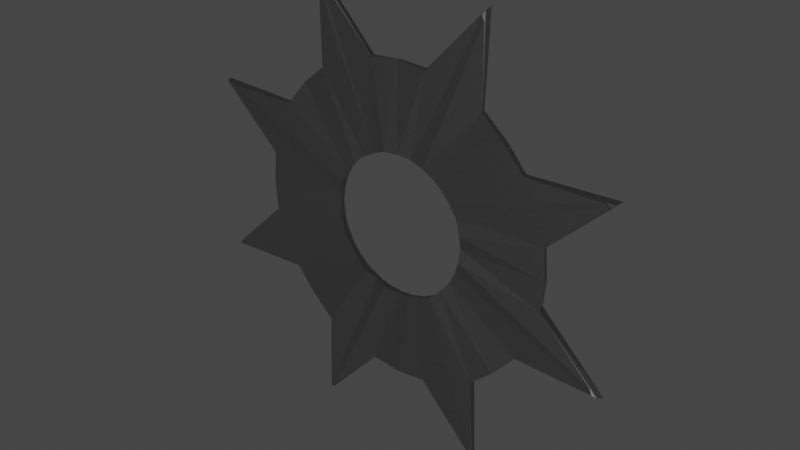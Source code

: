 # Source: SpinningBlade.blend  (saved by Blender 2.93.21; exported with 4.5.12 LTS)
import bpy
from mathutils import Matrix  # noqa: F401  (used for matrix-valued properties, if any)

bpy.ops.wm.read_factory_settings(use_empty=True)
scene = bpy.context.scene
scene.name = 'Scene'

# ---- collections
col_collection = bpy.data.collections.new('Collection'); scene.collection.children.link(col_collection)

# ---- materials (node trees are filled in below, after node groups)
mat_material_001 = bpy.data.materials.new('Material.001')
mat_material_001.use_transparent_shadow = False

# ---- material node trees
mat_material_001.use_nodes = True; mat_material_001.node_tree.nodes.clear()
_N = mat_material_001.node_tree.nodes; _L = mat_material_001.node_tree.links
n0 = _N.new('ShaderNodeBsdfPrincipled'); n0.name = 'Principled BSDF'; n0.location = (-223, 304)
n0.distribution = 'GGX'
n0.subsurface_method = 'BURLEY'
n0.inputs[0].default_value = (0.3552, 0.3552, 0.3552, 1.0)
n0.inputs[1].default_value = 1.0
n0.inputs[2].default_value = 0.3864
n0.inputs[3].default_value = 1.45
n0.inputs[13].default_value = 0.3409
n0.inputs[27].default_value = (0.0, 0.0, 0.0, 1.0)
n0.inputs[28].default_value = 1.0
n1 = _N.new('ShaderNodeOutputMaterial'); n1.name = 'Material Output'; n1.location = (300, 300)
n2 = _N.new('ShaderNodeTexVoronoi'); n2.name = 'Voronoi Texture'; n2.location = (66, 179)
n2.voronoi_dimensions = '2D'
n2.inputs[2].default_value = 34.5
_L.new(n0.outputs[0], n1.inputs[0])
_L.new(n2.outputs[1], n1.inputs[2])
n1.is_active_output = True

# ---- world
world_world = bpy.data.worlds.new('World'); scene.world = world_world
world_world.use_nodes = True; world_world.node_tree.nodes.clear()
_N = world_world.node_tree.nodes; _L = world_world.node_tree.links
n0 = _N.new('ShaderNodeOutputWorld'); n0.name = 'World Output'; n0.location = (300, 300)
n1 = _N.new('ShaderNodeBackground'); n1.name = 'Background'; n1.location = (10, 300)
n1.inputs[0].default_value = (0.05088, 0.05088, 0.05088, 1.0)
_L.new(n1.outputs[0], n0.inputs[0])
n0.is_active_output = True
world_world.color = (0.05088, 0.05088, 0.05088)
world_world.use_sun_shadow = False
world_world.sun_shadow_jitter_overblur = 0.0

# ---- lights
light_sun = bpy.data.lights.new('Sun', 'SUN')
light_sun.transmission_factor = 0.0
light_sun.energy = 1.0
light_sun.shadow_soft_size = 0.125

# ---- meshes
me_circle_001 = bpy.data.meshes.new('Circle.001')
me_circle_001.from_pydata([(-0.00366, 0.6557, -0.03326), (-0.1344, 0.6463, -0.03326), (-0.3827, 0.9239, -0.02326), (-0.3708, 0.8691, -0.03326), (-0.3736, 0.8958, -0.03212), (-0.3724, 0.5393, -0.03326), (-0.3603, 0.5572, -0.03326), (-0.4705, 0.4563, -0.03326), (-0.5572, 0.3603, -0.03326), (-0.5393, 0.3724, -0.03326), (-0.9239, 0.3827, -0.02326), (-0.9054, 0.375, -0.03041), (-0.8828, 0.3621, -0.03326), (-0.6448, 0.1267, -0.03326), (-0.6557, -0.00366, -0.03326), (-0.6488, -0.1393, -0.03326), (-0.6447, -0.118, -0.03326), (-0.9239, -0.3827, -0.02326), (-0.8691, -0.3708, -0.03326), (-0.8958, -0.3736, -0.03212), (-0.5393, -0.3724, -0.03326), (-0.5572, -0.3603, -0.03326), (-0.461, -0.4662, -0.03326), (-0.3603, -0.5572, -0.03326), (-0.3724, -0.5393, -0.03326), (-0.3827, -0.9239, -0.02326), (-0.3524, -0.8768, -0.03326), (-0.3736, -0.8958, -0.03212), (-0.1267, -0.6448, -0.03326), (-0.01, -0.6553, -0.03326), (0.1393, -0.6488, -0.03326), (0.118, -0.6447, -0.03326), (0.3827, -0.9239, -0.02326), (0.3524, -0.8768, -0.03326), (0.3692, -0.8976, -0.03212), (0.3724, -0.5393, -0.03326), (0.3603, -0.5572, -0.03326), (0.4563, -0.4705, -0.03326), (0.5572, -0.3603, -0.03326), (0.5393, -0.3724, -0.03326), (0.9239, -0.3827, -0.02326), (0.8691, -0.3708, -0.03326), (0.8958, -0.3736, -0.03212), (0.6447, -0.118, -0.03326), (0.6488, -0.1393, -0.03326), (0.6553, -0.01, -0.03326), (0.6488, 0.1393, -0.03326), (0.6447, 0.118, -0.03326), (0.9239, 0.3827, -0.02326), (0.9054, 0.375, -0.03041), (0.8803, 0.3682, -0.03326), (0.5455, 0.3663, -0.03326), (0.4705, 0.4563, -0.03326), (0.3619, 0.5521, -0.03326), (0.3827, 0.9239, -0.02326), (0.375, 0.9054, -0.03041), (0.3621, 0.8828, -0.03326), (0.1344, 0.6463, -0.03326), (-0.06877, 0.2944, -0.03326), (-0.002137, 0.298, -0.03209), (-0.1249, 0.2754, -0.03326), (-0.1711, 0.2495, -0.03326), (-0.2165, 0.2113, -0.03326), (-0.2536, 0.165, -0.03326), (-0.2809, 0.1124, -0.03326), (-0.2974, 0.05543, -0.03326), (-0.3025, -0.00366, -0.03326), (-0.2944, -0.06877, -0.03326), (-0.283, -0.1064, -0.03326), (-0.2536, -0.165, -0.03326), (-0.2208, -0.2066, -0.03326), (-0.165, -0.2536, -0.03326), (-0.1064, -0.283, -0.03326), (-0.06877, -0.2944, -0.03326), (-0.00366, -0.3025, -0.03326), (0.04915, -0.2984, -0.03326), (0.1064, -0.283, -0.03326), (0.165, -0.2536, -0.03326), (0.2113, -0.2165, -0.03326), (0.2457, -0.1762, -0.03326), (0.2809, -0.1124, -0.03326), (0.2875, -0.05719, -0.02326), (0.3022, -0.01, -0.03326), (0.2875, 0.05719, -0.02326), (0.2781, 0.1192, -0.03326), (0.2457, 0.1762, -0.03326), (0.2113, 0.2165, -0.03326), (0.1762, 0.2457, -0.03326), (0.1154, 0.2708, -0.02816), (0.05543, 0.2974, -0.03326), (-0.003353, 0.6645, -0.005104), (-0.122, 0.6492, -0.001475), (-0.3708, 0.8691, -7.926e-17), (-0.3607, 0.8929, -0.001464), (-0.3718, 0.9101, -0.005121), (-0.372, 0.5507, -0.005104), (-0.4712, 0.4712, -0.01), (-0.5562, 0.3652, -0.001483), (-0.8691, 0.3708, -7.926e-17), (-0.8929, 0.3607, -0.001464), (-0.9101, 0.3718, -0.005121), (-0.6524, 0.1264, -0.005104), (-0.6645, -0.003353, -0.005104), (-0.6532, -0.1317, -0.005093), (-0.8768, -0.3524, -7.926e-17), (-0.8864, -0.3763, -0.001464), (-0.9065, -0.3806, -0.005121), (-0.5541, -0.3702, -0.01), (-0.4712, -0.4712, -0.01), (-0.3652, -0.5562, -0.001483), (-0.3524, -0.8768, -7.926e-17), (-0.3763, -0.8864, -0.001464), (-0.3806, -0.9065, -0.005121), (-0.13, -0.6536, -0.01), (-0.003353, -0.6645, -0.005104), (0.1264, -0.6524, -0.005104), (0.3708, -0.8691, -7.926e-17), (0.3607, -0.8929, -0.001464), (0.3806, -0.9065, -0.005121), (0.3652, -0.5562, -0.001483), (0.4621, -0.472, -0.001475), (0.5541, -0.3702, -0.01), (0.8768, -0.3524, -7.926e-17), (0.8864, -0.3763, -0.001464), (0.9065, -0.3806, -0.005121), (0.6532, -0.1317, -0.005093), (0.6645, -0.003353, -0.005104), (0.6524, 0.1264, -0.005104), (0.8691, 0.3708, -7.926e-17), (0.8929, 0.3607, -0.001464), (0.9101, 0.3718, -0.005121), (0.555, 0.3688, -0.005093), (0.4621, 0.472, -0.001475), (0.3702, 0.5541, -0.01), (0.3708, 0.8691, -7.926e-17), (0.3607, 0.8929, -0.001464), (0.3718, 0.9101, -0.005121), (0.122, 0.6492, -0.001475), (-0.06458, 0.2906, -0.001477), (-0.00302, 0.2943, -0.005101), (-0.1154, 0.2708, -0.005101), (-0.166, 0.243, -0.005101), (-0.2151, 0.2057, -0.001477), (-0.2512, 0.1598, -0.001477), (-0.283, 0.1064, 0.0), (-0.2893, 0.05446, -0.005101), (-0.2943, -0.00302, -0.005101), (-0.2897, -0.05763, -0.002836), (-0.2724, -0.12, -0.001477), (-0.2464, -0.161, -0.005101), (-0.2057, -0.2151, -0.001477), (-0.1596, -0.2568, -2.774e-17), (-0.1122, -0.2708, -0.01), (-0.06458, -0.2906, -0.001477), (-0.00302, -0.2943, -0.005101), (0.05155, -0.2932, -0.001477), (0.1078, -0.2775, -0.001477), (0.1596, -0.2568, -2.774e-17), (0.206, -0.2103, -0.005101), (0.2437, -0.1629, -0.01), (0.2708, -0.1122, -0.01), (0.2897, -0.05763, -0.002836), (0.2931, 1.192e-08, -0.01), (0.2932, 0.05155, -0.001477), (0.2708, 0.1122, -0.01), (0.243, 0.166, -0.005101), (0.206, 0.2103, -0.005101), (0.166, 0.243, -0.005101), (0.1154, 0.2708, -0.005101), (0.05719, 0.2875, -0.01)], [], [(137, 90, 0, 57), (2, 95, 5), (95, 96, 7, 5), (96, 97, 8, 7), (97, 10, 8), (10, 101, 13), (101, 102, 14, 13), (102, 103, 15, 14), (103, 17, 15), (17, 107, 20), (107, 108, 22, 20), (108, 109, 24, 22), (109, 25, 24), (25, 113, 28), (113, 114, 29, 28), (114, 115, 31, 29), (115, 32, 31), (32, 119, 36), (119, 120, 37, 36), (120, 121, 39, 37), (121, 40, 39), (40, 125, 43), (125, 126, 45, 43), (126, 127, 47, 45), (127, 48, 47), (48, 131, 51), (131, 132, 52, 51), (132, 133, 53, 52), (133, 54, 53), (54, 137, 57), (138, 139, 59, 58), (138, 91, 90, 139), (91, 2, 1), (141, 95, 92, 140), (142, 96, 95, 141), (143, 97, 96, 142), (144, 98, 97, 143), (145, 101, 99, 144), (146, 102, 101, 145), (147, 103, 102, 146), (148, 104, 103, 147), (149, 107, 105, 148), (150, 108, 107, 149), (151, 109, 108, 150), (152, 111, 109, 151), (153, 113, 110, 152), (154, 114, 113, 153), (155, 115, 114, 154), (156, 117, 115, 155), (157, 119, 116, 156), (158, 120, 119, 157), (159, 121, 120, 158), (160, 123, 121, 159), (161, 125, 122, 160), (162, 126, 125, 161), (163, 127, 126, 162), (164, 129, 127, 163), (165, 131, 128, 164), (166, 132, 131, 165), (167, 133, 132, 166), (168, 134, 133, 167), (169, 137, 135, 168), (140, 138, 58, 60), (140, 93, 91, 138), (70, 69, 20, 22), (158, 157, 77, 78), (71, 70, 22, 24), (159, 158, 78, 79), (72, 71, 23, 26), (160, 159, 79, 80), (73, 72, 26, 28), (81, 160, 80), (74, 73, 28, 29), (162, 81, 82), (75, 74, 29, 31), (83, 162, 82), (76, 75, 30, 33), (164, 83, 84), (77, 76, 33, 36), (165, 164, 84, 85), (78, 77, 35, 37), (166, 165, 85, 86), (79, 78, 37, 39), (167, 166, 86, 87), (139, 169, 89, 59), (80, 79, 38, 41), (88, 167, 87), (141, 140, 60, 61), (81, 80, 41, 44), (169, 88, 89), (143, 142, 62, 63), (82, 81, 43, 45), (144, 143, 63, 64), (83, 82, 45, 47), (145, 144, 64, 65), (84, 83, 46, 50), (142, 141, 61, 62), (146, 145, 65, 66), (85, 84, 50, 51), (58, 59, 0, 1), (147, 146, 66, 67), (86, 85, 51, 52), (60, 58, 1, 3), (148, 147, 67, 68), (87, 86, 52, 53), (61, 60, 3, 6), (149, 148, 68, 69), (88, 87, 53, 56), (62, 61, 5, 7), (150, 149, 69, 70), (89, 88, 56, 57), (63, 62, 7, 9), (151, 150, 70, 71), (59, 89, 57, 0), (64, 63, 8, 12), (152, 151, 71, 72), (65, 64, 12, 13), (153, 152, 72, 73), (66, 65, 13, 14), (154, 153, 73, 74), (67, 66, 14, 16), (155, 154, 74, 75), (68, 67, 15, 18), (156, 155, 75, 76), (69, 68, 18, 21), (157, 156, 76, 77), (3, 1, 4), (4, 1, 2), (6, 3, 4, 5), (5, 4, 2), (9, 7, 8), (12, 8, 11), (11, 8, 10), (13, 12, 11), (13, 11, 10), (16, 14, 15), (18, 15, 19), (19, 15, 17), (21, 18, 20), (20, 18, 19), (20, 19, 17), (26, 23, 24, 27), (27, 24, 25), (28, 26, 27), (28, 27, 25), (33, 30, 31), (33, 31, 34), (34, 31, 32), (36, 33, 34), (36, 34, 32), (37, 35, 36), (41, 38, 39), (41, 39, 42), (42, 39, 40), (44, 41, 42, 43), (43, 42, 40), (50, 46, 47), (50, 47, 49), (49, 47, 48), (51, 50, 49), (51, 49, 48), (56, 53, 55), (55, 53, 54), (57, 56, 55), (57, 55, 54), (3, 60, 4), (5, 61, 6), (8, 63, 9), (15, 67, 16), (20, 69, 21), (23, 71, 24), (26, 72, 27), (30, 75, 31), (35, 77, 36), (38, 79, 39), (43, 81, 44), (46, 83, 47), (139, 90, 137, 169), (161, 160, 81), (162, 161, 81), (163, 162, 83), (164, 163, 83), (168, 167, 88), (169, 168, 88), (2, 91, 94), (94, 91, 93), (95, 2, 94), (95, 94, 93), (95, 93, 92), (10, 97, 100), (100, 97, 99), (99, 97, 98), (101, 10, 100), (101, 100, 99), (17, 103, 106), (106, 103, 105), (105, 103, 104), (107, 17, 106), (107, 106, 105), (25, 109, 112), (112, 109, 111), (113, 25, 112), (113, 112, 111), (113, 111, 110), (32, 115, 118), (118, 115, 117), (119, 32, 118), (119, 118, 117), (119, 117, 116), (40, 121, 124), (124, 121, 123), (125, 40, 124), (125, 124, 123), (125, 123, 122), (48, 127, 130), (130, 127, 129), (131, 48, 130), (131, 130, 129), (131, 129, 128), (54, 133, 136), (136, 133, 135), (135, 133, 134), (137, 54, 136), (137, 136, 135), (93, 140, 92), (98, 144, 99), (104, 148, 105), (111, 152, 110), (117, 156, 116), (123, 160, 122), (129, 164, 128), (134, 168, 135), (90, 91, 1, 0)])
_uv = me_circle_001.uv_layers.new(name='UVMap')
_uv.uv.foreach_set('vector', [0.0, 0.0, 0.0, 0.0, 0.0, 0.0, 0.0, 0.0, 0.0, 0.0, 0.0, 0.0, 0.0, 0.0, 0.0, 0.0, 0.0, 0.0, 0.0, 0.0, 0.0, 0.0, 0.0, 0.0, 0.0, 0.0, 0.0, 0.0, 0.0, 0.0, 0.0, 0.0, 0.0, 0.0, 0.0, 0.0, 0.0, 0.0, 0.0, 0.0, 0.0, 0.0, 0.0, 0.0, 0.0, 0.0, 0.0, 0.0, 0.0, 0.0, 0.0, 0.0, 0.0, 0.0, 0.0, 0.0, 0.0, 0.0, 0.0, 0.0, 0.0, 0.0, 0.0, 0.0, 0.0, 0.0, 0.0, 0.0, 0.0, 0.0, 0.0, 0.0, 0.0, 0.0, 0.0, 0.0, 0.0, 0.0, 0.0, 0.0, 0.0, 0.0, 0.0, 0.0, 0.0, 0.0, 0.0, 0.0, 0.0, 0.0, 0.0, 0.0, 0.0, 0.0, 0.0, 0.0, 0.0, 0.0, 0.0, 0.0, 0.0, 0.0, 0.0, 0.0, 0.0, 0.0, 0.0, 0.0, 0.0, 0.0, 0.0, 0.0, 0.0, 0.0, 0.0, 0.0, 0.0, 0.0, 0.0, 0.0, 0.0, 0.0, 0.0, 0.0, 0.0, 0.0, 0.0, 0.0, 0.0, 0.0, 0.0, 0.0, 0.0, 0.0, 0.0, 0.0, 0.0, 0.0, 0.0, 0.0, 0.0, 0.0, 0.0, 0.0, 0.0, 0.0, 0.0, 0.0, 0.0, 0.0, 0.0, 0.0, 0.0, 0.0, 0.0, 0.0, 0.0, 0.0, 0.0, 0.0, 0.0, 0.0, 0.0, 0.0, 0.0, 0.0, 0.0, 0.0, 0.0, 0.0, 0.0, 0.0, 0.0, 0.0, 0.0, 0.0, 0.0, 0.0, 0.0, 0.0, 0.0, 0.0, 0.0, 0.0, 0.0, 0.0, 0.0, 0.0, 0.0, 0.0, 0.0, 0.0, 0.0, 0.0, 0.0, 0.0, 0.0, 0.0, 0.0, 0.0, 0.0, 0.0, 0.0, 0.0, 0.0, 0.0, 0.0, 0.0, 0.0, 0.0, 0.0, 0.0, 0.0, 0.0, 0.0, 0.0, 0.0, 0.0, 0.0, 0.0, 0.0, 0.0, 0.0, 0.0, 0.0, 0.0, 0.0, 0.0, 0.0, 0.0, 0.0, 0.0, 0.0, 0.0, 0.0, 0.0, 0.0, 0.0, 0.0, 0.0, 0.0, 0.0, 0.0, 0.0, 0.0, 0.0, 0.0, 0.0, 0.0, 0.0, 0.0, 0.0, 0.0, 0.0, 0.0, 0.0, 0.0, 0.0, 0.0, 0.0, 0.0, 0.0, 0.0, 0.0, 0.0, 0.0, 0.0, 0.0, 0.0, 0.0, 0.0, 0.0, 0.0, 0.0, 0.0, 0.0, 0.0, 0.0, 0.0, 0.0, 0.0, 0.0, 0.0, 0.0, 0.0, 0.0, 0.0, 0.0, 0.0, 0.0, 0.0, 0.0, 0.0, 0.0, 0.0, 0.0, 0.0, 0.0, 0.0, 0.0, 0.0, 0.0, 0.0, 0.0, 0.0, 0.0, 0.0, 0.0, 0.0, 0.0, 0.0, 0.0, 0.0, 0.0, 0.0, 0.0, 0.0, 0.0, 0.0, 0.0, 0.0, 0.0, 0.0, 0.0, 0.0, 0.0, 0.0, 0.0, 0.0, 0.0, 0.0, 0.0, 0.0, 0.0, 0.0, 0.0, 0.0, 0.0, 0.0, 0.0, 0.0, 0.0, 0.0, 0.0, 0.0, 0.0, 0.0, 0.0, 0.0, 0.0, 0.0, 0.0, 0.0, 0.0, 0.0, 0.0, 0.0, 0.0, 0.0, 0.0, 0.0, 0.0, 0.0, 0.0, 0.0, 0.0, 0.0, 0.0, 0.0, 0.0, 0.0, 0.0, 0.0, 0.0, 0.0, 0.0, 0.0, 0.0, 0.0, 0.0, 0.0, 0.0, 0.0, 0.0, 0.0, 0.0, 0.0, 0.0, 0.0, 0.0, 0.0, 0.0, 0.0, 0.0, 0.0, 0.0, 0.0, 0.0, 0.0, 0.0, 0.0, 0.0, 0.0, 0.0, 0.0, 0.0, 0.0, 0.0, 0.0, 0.0, 0.0, 0.0, 0.0, 0.0, 0.0, 0.0, 0.0, 0.0, 0.0, 0.0, 0.0, 0.0, 0.0, 0.0, 0.0, 0.0, 0.0, 0.0, 0.0, 0.0, 0.0, 0.0, 0.0, 0.0, 0.0, 0.0, 0.0, 0.0, 0.0, 0.0, 0.0, 0.0, 0.0, 0.0, 0.0, 0.0, 0.0, 0.0, 0.0, 0.0, 0.0, 0.0, 0.0, 0.0, 0.0, 0.0, 0.0, 0.0, 0.0, 0.0, 0.0, 0.0, 0.0, 0.0, 0.0, 0.0, 0.0, 0.0, 0.0, 0.0, 0.0, 0.0, 0.0, 0.0, 0.0, 0.0, 0.0, 0.0, 0.0, 0.0, 0.0, 0.0, 0.0, 0.0, 0.0, 0.0, 0.0, 0.0, 0.0, 0.0, 0.0, 0.0, 0.0, 0.0, 0.0, 0.0, 0.0, 0.0, 0.0, 0.0, 0.0, 0.0, 0.0, 0.0, 0.0, 0.0, 0.0, 0.0, 0.0, 0.0, 0.0, 0.0, 0.0, 0.0, 0.0, 0.0, 0.0, 0.0, 0.0, 0.0, 0.0, 0.0, 0.0, 0.0, 0.0, 0.0, 0.0, 0.0, 0.0, 0.0, 0.0, 0.0, 0.0, 0.0, 0.0, 0.0, 0.0, 0.0, 0.0, 0.0, 0.0, 0.0, 0.0, 0.0, 0.0, 0.0, 0.0, 0.0, 0.0, 0.0, 0.0, 0.0, 0.0, 0.0, 0.0, 0.0, 0.0, 0.0, 0.0, 0.0, 0.0, 0.0, 0.0, 0.0, 0.0, 0.0, 0.0, 0.0, 0.0, 0.0, 0.0, 0.0, 0.0, 0.0, 0.0, 0.0, 0.0, 0.0, 0.0, 0.0, 0.0, 0.0, 0.0, 0.0, 0.0, 0.0, 0.0, 0.0, 0.0, 0.0, 0.0, 0.0, 0.0, 0.0, 0.0, 0.0, 0.0, 0.0, 0.0, 0.0, 0.0, 0.0, 0.0, 0.0, 0.0, 0.0, 0.0, 0.0, 0.0, 0.0, 0.0, 0.0, 0.0, 0.0, 0.0, 0.0, 0.0, 0.0, 0.0, 0.0, 0.0, 0.0, 0.0, 0.0, 0.0, 0.0, 0.0, 0.0, 0.0, 0.0, 0.0, 0.0, 0.0, 0.0, 0.0, 0.0, 0.0, 0.0, 0.0, 0.0, 0.0, 0.0, 0.0, 0.0, 0.0, 0.0, 0.0, 0.0, 0.0, 0.0, 0.0, 0.0, 0.0, 0.0, 0.0, 0.0, 0.0, 0.0, 0.0, 0.0, 0.0, 0.0, 0.0, 0.0, 0.0, 0.0, 0.0, 0.0, 0.0, 0.0, 0.0, 0.0, 0.0, 0.0, 0.0, 0.0, 0.0, 0.0, 0.0, 0.0, 0.0, 0.0, 0.0, 0.0, 0.0, 0.0, 0.0, 0.0, 0.0, 0.0, 0.0, 0.0, 0.0, 0.0, 0.0, 0.0, 0.0, 0.0, 0.0, 0.0, 0.0, 0.0, 0.0, 0.0, 0.0, 0.0, 0.0, 0.0, 0.0, 0.0, 0.0, 0.0, 0.0, 0.0, 0.0, 0.0, 0.0, 0.0, 0.0, 0.0, 0.0, 0.0, 0.0, 0.0, 0.0, 0.0, 0.0, 0.0, 0.0, 0.0, 0.0, 0.0, 0.0, 0.0, 0.0, 0.0, 0.0, 0.0, 0.0, 0.0, 0.0, 0.0, 0.0, 0.0, 0.0, 0.0, 0.0, 0.0, 0.0, 0.0, 0.0, 0.0, 0.0, 0.0, 0.0, 0.0, 0.0, 0.0, 0.0, 0.0, 0.0, 0.0, 0.0, 0.0, 0.0, 0.0, 0.0, 0.0, 0.0, 0.0, 0.0, 0.0, 0.0, 0.0, 0.0, 0.0, 0.0, 0.0, 0.0, 0.0, 0.0, 0.0, 0.0, 0.0, 0.0, 0.0, 0.0, 0.0, 0.0, 0.0, 0.0, 0.0, 0.0, 0.0, 0.0, 0.0, 0.0, 0.0, 0.0, 0.0, 0.0, 0.0, 0.0, 0.0, 0.0, 0.0, 0.0, 0.0, 0.0, 0.0, 0.0, 0.0, 0.0, 0.0, 0.0, 0.0, 0.0, 0.0, 0.0, 0.0, 0.0, 0.0, 0.0, 0.0, 0.0, 0.0, 0.0, 0.0, 0.0, 0.0, 0.0, 0.0, 0.0, 0.0, 0.0, 0.0, 0.0, 0.0, 0.0, 0.0, 0.0, 0.0, 0.0, 0.0, 0.0, 0.0, 0.0, 0.0, 0.0, 0.0, 0.0, 0.0, 0.0, 0.0, 0.0, 0.0, 0.0, 0.0, 0.0, 0.0, 0.0, 0.0, 0.0, 0.0, 0.0, 0.0, 0.0, 0.0, 0.0, 0.0, 0.0, 0.0, 0.0, 0.0, 0.0, 0.0, 0.0, 0.0, 0.0, 0.0, 0.0, 0.0, 0.0, 0.0, 0.0, 0.0, 0.0, 0.0, 0.0, 0.0, 0.0, 0.0, 0.0, 0.0, 0.0, 0.0, 0.0, 0.0, 0.0, 0.0, 0.0, 0.0, 0.0, 0.0, 0.0, 0.0, 0.0, 0.0, 0.0, 0.0, 0.0, 0.0, 0.0, 0.0, 0.0, 0.0, 0.0, 0.0, 0.0, 0.0, 0.0, 0.0, 0.0, 0.0, 0.0, 0.0, 0.0, 0.0, 0.0, 0.0, 0.0, 0.0, 0.0, 0.0, 0.0, 0.0, 0.0, 0.0, 0.0, 0.0, 0.0, 0.0, 0.0, 0.0, 0.0, 0.0, 0.0, 0.0, 0.0, 0.0, 0.0, 0.0, 0.0, 0.0, 0.0, 0.0, 0.0, 0.0, 0.0, 0.0, 0.0, 0.0, 0.0, 0.0, 0.0, 0.0, 0.0, 0.0, 0.0, 0.0, 0.0, 0.0, 0.0, 0.0, 0.0, 0.0, 0.0, 0.0, 0.0, 0.0, 0.0, 0.0, 0.0, 0.0, 0.0, 0.0, 0.0, 0.0, 0.0, 0.0, 0.0, 0.0, 0.0, 0.0, 0.0, 0.0, 0.0, 0.0, 0.0, 0.0, 0.0, 0.0, 0.0, 0.0, 0.0, 0.0, 0.0, 0.0, 0.0, 0.0, 0.0, 0.0, 0.0, 0.0, 0.0, 0.0, 0.0, 0.0, 0.0, 0.0, 0.0, 0.0, 0.0, 0.0, 0.0, 0.0, 0.0, 0.0, 0.0, 0.0, 0.0, 0.0, 0.0, 0.0, 0.0, 0.0, 0.0, 0.0, 0.0, 0.0, 0.0, 0.0, 0.0, 0.0, 0.0, 0.0, 0.0, 0.0, 0.0, 0.0, 0.0, 0.0, 0.0, 0.0, 0.0, 0.0, 0.0, 0.0, 0.0, 0.0, 0.0, 0.0, 0.0, 0.0, 0.0, 0.0, 0.0, 0.0, 0.0, 0.0, 0.0, 0.0, 0.0, 0.0, 0.0, 0.0, 0.0, 0.0, 0.0, 0.0, 0.0, 0.0, 0.0, 0.0, 0.0, 0.0, 0.0, 0.0, 0.0, 0.0, 0.0, 0.0, 0.0, 0.0, 0.0, 0.0, 0.0, 0.0, 0.0, 0.0, 0.0, 0.0, 0.0, 0.0, 0.0, 0.0, 0.0, 0.0, 0.0, 0.0, 0.0, 0.0, 0.0, 0.0, 0.0, 0.0, 0.0, 0.0, 0.0, 0.0, 0.0, 0.0, 0.0, 0.0, 0.0, 0.0, 0.0, 0.0, 0.0, 0.0, 0.0, 0.0, 0.0, 0.0, 0.0, 0.0, 0.0, 0.0, 0.0, 0.0, 0.0, 0.0, 0.0, 0.0, 0.0, 0.0, 0.0, 0.0, 0.0, 0.0, 0.0, 0.0, 0.0, 0.0, 0.0, 0.0, 0.0, 0.0, 0.0, 0.0, 0.0, 0.0, 0.0, 0.0, 0.0, 0.0, 0.0, 0.0, 0.0, 0.0, 0.0, 0.0, 0.0, 0.0, 0.0, 0.0, 0.0, 0.0, 0.0, 0.0, 0.0, 0.0, 0.0, 0.0, 0.0, 0.0, 0.0, 0.0, 0.0, 0.0, 0.0, 0.0, 0.0, 0.0, 0.0, 0.0, 0.0, 0.0, 0.0, 0.0, 0.0, 0.0, 0.0, 0.0, 0.0, 0.0, 0.0, 0.0, 0.0, 0.0, 0.0, 0.0, 0.0, 0.0, 0.0, 0.0, 0.0, 0.0, 0.0, 0.0, 0.0, 0.0, 0.0, 0.0, 0.0, 0.0, 0.0, 0.0, 0.0, 0.0, 0.0, 0.0, 0.0, 0.0, 0.0, 0.0, 0.0, 0.0, 0.0, 0.0, 0.0, 0.0, 0.0, 0.0, 0.0, 0.0, 0.0, 0.0, 0.0, 0.0, 0.0, 0.0, 0.0, 0.0, 0.0, 0.0, 0.0, 0.0, 0.0, 0.0, 0.0, 0.0, 0.0, 0.0, 0.0, 0.0, 0.0, 0.0, 0.0, 0.0, 0.0, 0.0, 0.0, 0.0, 0.0, 0.0, 0.0, 0.0, 0.0, 0.0, 0.0, 0.0, 0.0, 0.0, 0.0, 0.0, 0.0, 0.0, 0.0, 0.0, 0.0, 0.0, 0.0, 0.0, 0.0, 0.0, 0.0, 0.0, 0.0, 0.0, 0.0, 0.0, 0.0, 0.0, 0.0, 0.0, 0.0, 0.0, 0.0, 0.0, 0.0, 0.0, 0.0, 0.0, 0.0, 0.0, 0.0, 0.0, 0.0, 0.0, 0.0, 0.0, 0.0, 0.0, 0.0, 0.0, 0.0, 0.0, 0.0, 0.0, 0.0, 0.0, 0.0, 0.0, 0.0, 0.0, 0.0, 0.0, 0.0, 0.0, 0.0, 0.0, 0.0, 0.0, 0.0, 0.0, 0.0, 0.0, 0.0, 0.0, 0.0, 0.0, 0.0, 0.0, 0.0, 0.0, 0.0, 0.0, 0.0, 0.0, 0.0, 0.0, 0.0, 0.0, 0.0, 0.0, 0.0, 0.0, 0.0, 0.0, 0.0, 0.0, 0.0, 0.0, 0.0, 0.0, 0.0, 0.0, 0.0, 0.0, 0.0, 0.0, 0.0, 0.0, 0.0, 0.0, 0.0, 0.0, 0.0, 0.0, 0.0, 0.0, 0.0, 0.0, 0.0, 0.0, 0.0, 0.0, 0.0, 0.0, 0.0, 0.0, 0.0, 0.0, 0.0, 0.0, 0.0, 0.0, 0.0, 0.0, 0.0, 0.0, 0.0, 0.0, 0.0, 0.0, 0.0, 0.0, 0.0, 0.0, 0.0, 0.0, 0.0, 0.0, 0.0, 0.0, 0.0, 0.0, 0.0, 0.0, 0.0, 0.0, 0.0, 0.0, 0.0, 0.0, 0.0, 0.0, 0.0, 0.0, 0.0, 0.0, 0.0, 0.0, 0.0, 0.0, 0.0, 0.0, 0.0, 0.0, 0.0, 0.0, 0.0, 0.0, 0.0, 0.0, 0.0, 0.0, 0.0, 0.0, 0.0, 0.0, 0.0, 0.0, 0.0, 0.0, 0.0, 0.0, 0.0, 0.0, 0.0, 0.0, 0.0, 0.0, 0.0, 0.0, 0.0, 0.0, 0.0, 0.0, 0.0, 0.0, 0.0, 0.0, 0.0, 0.0, 0.0, 0.0, 0.0, 0.0, 0.0, 0.0, 0.0, 0.0, 0.0, 0.0, 0.0, 0.0, 0.0, 0.0, 0.0, 0.0, 0.0, 0.0, 0.0, 0.0, 0.0, 0.0, 0.0, 0.0, 0.0, 0.0, 0.0, 0.0, 0.0, 0.0, 0.0, 0.0, 0.0, 0.0, 0.0, 0.0, 0.0, 0.0, 0.0, 0.0, 0.0, 0.0, 0.0, 0.0, 0.0, 0.0, 0.0, 0.0, 0.0, 0.0, 0.0, 0.0, 0.0, 0.0, 0.0, 0.0, 0.0, 0.0, 0.0, 0.0, 0.0, 0.0, 0.0, 0.0, 0.0, 0.0, 0.0, 0.0, 0.0, 0.0, 0.0, 0.0, 0.0, 0.0, 0.0, 0.0, 0.0, 0.0, 0.0, 0.0, 0.0, 0.0, 0.0, 0.0, 0.0, 0.0, 0.0, 0.0, 0.0, 0.0, 0.0, 0.0, 0.0, 0.0, 0.0, 0.0, 0.0, 0.0, 0.0, 0.0, 0.0, 0.0, 0.0, 0.0, 0.0, 0.0, 0.0, 0.0, 0.0, 0.0, 0.0, 0.0, 0.0, 0.0, 0.0, 0.0, 0.0, 0.0, 0.0, 0.0, 0.0, 0.0, 0.0, 0.0, 0.0, 0.0, 0.0, 0.0, 0.0, 0.0])
me_circle_001.materials.append(mat_material_001)
me_circle_001.use_remesh_fix_poles = True
me_circle_001.use_remesh_preserve_attributes = False
me_circle_001.update()

# ---- objects
ob_circle = bpy.data.objects.new('Circle', me_circle_001)
ob_sun = bpy.data.objects.new('Sun', light_sun)

# ---- transforms, parenting, visibility, modifiers, constraints
ob_circle.location = (0.0, 0.0, 0.0)
ob_circle.rotation_euler = (1.571, -0.0, 0.0)
ob_sun.location = (0.0, -1.144, 0.0)
ob_sun.rotation_euler = (1.468, 0.3622, 0.3273)

# ---- collection membership
col_collection.objects.link(ob_circle)
col_collection.objects.link(ob_sun)

# ---- scene / render settings (as saved in the file)
scene.frame_start = 1; scene.frame_end = 250; scene.frame_set(1)
scene.render.engine = 'BLENDER_EEVEE_NEXT'
scene.cycles.use_denoising = False
scene.cycles.samples = 128
scene.cycles.sampling_pattern = 'TABULATED_SOBOL'
scene.cycles.use_adaptive_sampling = False
scene.cycles.use_light_tree = False
scene.view_settings.view_transform = 'Filmic'
bpy.context.view_layer.update()

# ---- added for rendering (the .blend has no active camera): camera
cam_auto = bpy.data.cameras.new('AutoCamera')
cam_auto.lens = 50.0
cam_auto.sensor_width = 36.0
cam_auto.clip_end = 1000.0
ob_auto_camera = bpy.data.objects.new('AutoCamera', cam_auto)
scene.collection.objects.link(ob_auto_camera)
ob_auto_camera.location = (2.41792, -2.88488, 1.93434)
ob_auto_camera.rotation_euler = (1.09748, -7.21219e-08, 0.694738)
scene.camera = ob_auto_camera
bpy.context.view_layer.update()
